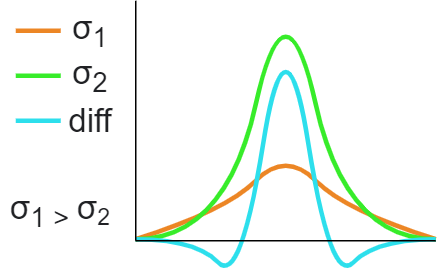

The diagram above was exported from draw.io. Its source (the exported page's mxGraphModel, read from the mxfile embedded in the PNG):
<mxGraphModel dx="569" dy="329" grid="1" gridSize="10" guides="1" tooltips="1" connect="1" arrows="1" fold="1" page="1" pageScale="1" pageWidth="827" pageHeight="1169" background="none" math="0" shadow="0">
  <root>
    <mxCell id="0" />
    <mxCell id="1" parent="0" />
    <mxCell id="9bJxmPz_lAp1ZK8cc0gt-6" value="" style="endArrow=none;html=1;strokeWidth=3;curved=1;strokeColor=#EC8625;" parent="1" edge="1">
      <mxGeometry width="50" height="50" relative="1" as="geometry">
        <mxPoint x="160" y="319" as="sourcePoint" />
        <mxPoint x="360" y="319" as="targetPoint" />
        <Array as="points">
          <mxPoint x="220" y="300" />
          <mxPoint x="260" y="260" />
          <mxPoint x="300" y="300" />
        </Array>
      </mxGeometry>
    </mxCell>
    <mxCell id="dqH_bF2XNY3YKvZsOujK-1" value="" style="endArrow=none;html=1;strokeWidth=3;curved=1;strokeColor=#37EC2A;" edge="1" parent="1">
      <mxGeometry width="50" height="50" relative="1" as="geometry">
        <mxPoint x="160" y="319" as="sourcePoint" />
        <mxPoint x="360" y="319" as="targetPoint" />
        <Array as="points">
          <mxPoint x="220" y="319" />
          <mxPoint x="260" y="139" />
          <mxPoint x="300" y="319" />
        </Array>
      </mxGeometry>
    </mxCell>
    <mxCell id="dqH_bF2XNY3YKvZsOujK-12" value="" style="endArrow=none;html=1;fontSize=22;strokeWidth=3;strokeColor=#2DDFEC;curved=1;" edge="1" parent="1">
      <mxGeometry width="50" height="50" relative="1" as="geometry">
        <mxPoint x="160" y="319" as="sourcePoint" />
        <mxPoint x="360" y="319" as="targetPoint" />
        <Array as="points">
          <mxPoint x="200" y="319" />
          <mxPoint x="230" y="350" />
          <mxPoint x="260" y="160" />
          <mxPoint x="290" y="350" />
          <mxPoint x="320" y="319" />
        </Array>
      </mxGeometry>
    </mxCell>
    <mxCell id="9bJxmPz_lAp1ZK8cc0gt-1" value="" style="endArrow=none;html=1;" parent="1" edge="1">
      <mxGeometry width="50" height="50" relative="1" as="geometry">
        <mxPoint x="160" y="320" as="sourcePoint" />
        <mxPoint x="160" y="160" as="targetPoint" />
      </mxGeometry>
    </mxCell>
    <mxCell id="9bJxmPz_lAp1ZK8cc0gt-2" value="" style="endArrow=none;html=1;" parent="1" edge="1">
      <mxGeometry width="50" height="50" relative="1" as="geometry">
        <mxPoint x="160" y="320" as="sourcePoint" />
        <mxPoint x="360" y="320" as="targetPoint" />
      </mxGeometry>
    </mxCell>
    <mxCell id="dqH_bF2XNY3YKvZsOujK-2" value="&lt;span style=&quot;color: rgb(32 , 33 , 36) ; font-family: &amp;#34;arial&amp;#34; , sans-serif ; font-size: 22px ; text-align: left&quot;&gt;σ&lt;sub&gt;1&lt;/sub&gt;&lt;/span&gt;" style="text;html=1;strokeColor=none;fillColor=none;align=center;verticalAlign=middle;whiteSpace=wrap;rounded=0;labelBackgroundColor=none;fontSize=22;" vertex="1" parent="1">
      <mxGeometry x="110" y="170" width="40" height="20" as="geometry" />
    </mxCell>
    <mxCell id="dqH_bF2XNY3YKvZsOujK-3" value="&lt;span style=&quot;color: rgb(32 , 33 , 36) ; font-family: &amp;#34;arial&amp;#34; , sans-serif ; font-size: 22px ; text-align: left&quot;&gt;σ&lt;sub&gt;2&lt;/sub&gt;&lt;/span&gt;" style="text;html=1;strokeColor=none;fillColor=none;align=center;verticalAlign=middle;whiteSpace=wrap;rounded=0;labelBackgroundColor=none;fontSize=22;" vertex="1" parent="1">
      <mxGeometry x="110" y="200" width="40" height="20" as="geometry" />
    </mxCell>
    <mxCell id="dqH_bF2XNY3YKvZsOujK-5" value="&lt;span style=&quot;color: rgb(32 , 33 , 36) ; font-family: &amp;#34;arial&amp;#34; , sans-serif ; font-size: 22px ; text-align: left&quot;&gt;σ&lt;sub&gt;1 &amp;gt;&amp;nbsp;&lt;/sub&gt;&lt;/span&gt;&lt;span style=&quot;color: rgb(32 , 33 , 36) ; font-family: &amp;#34;arial&amp;#34; , sans-serif ; text-align: left&quot;&gt;σ&lt;span style=&quot;font-size: 18.3333px&quot;&gt;&lt;sub&gt;2&lt;/sub&gt;&lt;/span&gt;&lt;/span&gt;" style="text;html=1;strokeColor=none;fillColor=none;align=center;verticalAlign=middle;whiteSpace=wrap;rounded=0;labelBackgroundColor=none;fontSize=22;" vertex="1" parent="1">
      <mxGeometry x="70" y="290" width="80" height="20" as="geometry" />
    </mxCell>
    <mxCell id="dqH_bF2XNY3YKvZsOujK-6" value="" style="endArrow=none;html=1;strokeColor=#37EC2A;fontSize=22;strokeWidth=3;" edge="1" parent="1">
      <mxGeometry width="50" height="50" relative="1" as="geometry">
        <mxPoint x="80" y="210" as="sourcePoint" />
        <mxPoint x="110" y="210" as="targetPoint" />
      </mxGeometry>
    </mxCell>
    <mxCell id="dqH_bF2XNY3YKvZsOujK-7" value="" style="endArrow=none;html=1;fontSize=22;strokeWidth=3;strokeColor=#EC8625;" edge="1" parent="1">
      <mxGeometry width="50" height="50" relative="1" as="geometry">
        <mxPoint x="80" y="180" as="sourcePoint" />
        <mxPoint x="110" y="180" as="targetPoint" />
      </mxGeometry>
    </mxCell>
    <mxCell id="dqH_bF2XNY3YKvZsOujK-10" value="&lt;div style=&quot;text-align: left&quot;&gt;&lt;span&gt;&lt;font color=&quot;#202124&quot; face=&quot;arial, sans-serif&quot;&gt;diff&lt;/font&gt;&lt;/span&gt;&lt;/div&gt;" style="text;html=1;strokeColor=none;fillColor=none;align=center;verticalAlign=middle;whiteSpace=wrap;rounded=0;labelBackgroundColor=none;fontSize=22;" vertex="1" parent="1">
      <mxGeometry x="110" y="230" width="40" height="20" as="geometry" />
    </mxCell>
    <mxCell id="dqH_bF2XNY3YKvZsOujK-11" value="" style="endArrow=none;html=1;fontSize=22;strokeWidth=3;strokeColor=#2DDFEC;" edge="1" parent="1">
      <mxGeometry width="50" height="50" relative="1" as="geometry">
        <mxPoint x="80" y="240" as="sourcePoint" />
        <mxPoint x="110" y="240" as="targetPoint" />
      </mxGeometry>
    </mxCell>
  </root>
</mxGraphModel>